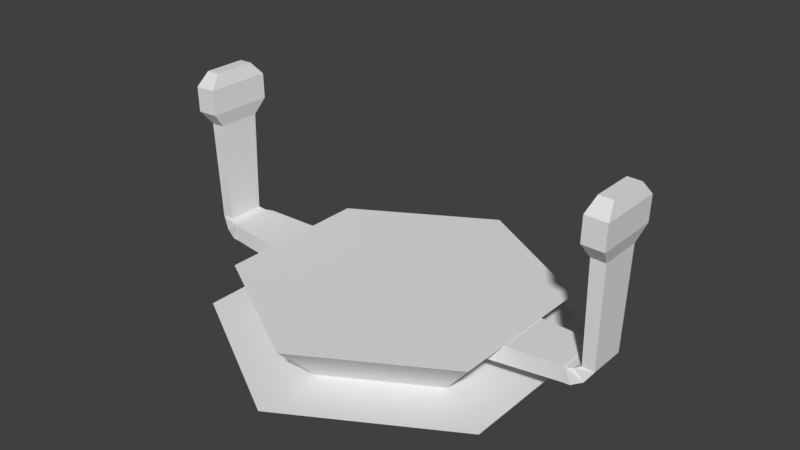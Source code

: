 # Source: BasicUnitFactory.blend  (saved by Blender 2.80.75; exported with 4.5.12 LTS)
import bpy
from mathutils import Matrix  # noqa: F401  (used for matrix-valued properties, if any)

bpy.ops.wm.read_factory_settings(use_empty=True)
scene = bpy.context.scene
scene.name = 'Scene'

# ---- collections
col_collection_1 = bpy.data.collections.new('Collection 1'); scene.collection.children.link(col_collection_1)

# ---- materials (node trees are filled in below, after node groups)
mat_none_001 = bpy.data.materials.new('None.001')
mat_none_001.alpha_threshold = 0.0
mat_none_001.use_transparent_shadow = False
mat_none_001.roughness = 0.5
mat_none = bpy.data.materials.new('None')
mat_none.alpha_threshold = 0.0
mat_none.use_transparent_shadow = False
mat_none.roughness = 0.5

# ---- material node trees

# ---- world
world_world = bpy.data.worlds.new('World'); scene.world = world_world
world_world.color = (0.05088, 0.05088, 0.05088)
world_world.use_sun_shadow = False
world_world.sun_shadow_jitter_overblur = 0.0
world_world.cycles.sampling_method = 'MANUAL'

# ---- meshes
me_tile_001 = bpy.data.meshes.new('Tile.001')
me_tile_001.from_pydata([(0.0, -0.1653, 0.6244), (0.5408, -0.1653, 0.3122), (0.5408, -0.1653, -0.3122), (0.0, -0.1653, -0.6244), (0.0, 0.08148, 2.614e-09), (0.0, 0.08148, -0.8643), (0.7485, 0.08148, 0.4321), (0.7485, 0.08148, -0.4321), (0.0, 0.08148, 0.8643)], [], [(4, 8, 6), (4, 6, 7), (4, 7, 5), (2, 3, 5, 7), (0, 1, 6, 8), (1, 2, 7, 6)])
_k = set([(0, 1), (1, 2), (2, 3), (5, 7), (6, 7), (6, 8)])
me_tile_001.attributes.new('sharp_edge', 'BOOLEAN', 'EDGE').data.foreach_set('value', [ (min(e.vertices), max(e.vertices)) in _k for e in me_tile_001.edges])
_uv = me_tile_001.uv_layers.new(name='UVMap')
_uv.uv.foreach_set('vector', [0.5, 0.5, 0.0, 0.75, 6.883e-08, 0.25, 0.5, 0.5, 6.883e-08, 0.25, 0.5, 0.0, 0.5, 0.5, 0.5, 0.0, 1.0, 0.25, 0.5, 0.0, 1.0, 0.25, 1.0, 0.25, 0.5, 0.0, 0.0, 0.75, 6.883e-08, 0.25, 6.883e-08, 0.25, 0.0, 0.75, 6.883e-08, 0.25, 0.5, 0.0, 0.5, 0.0, 6.883e-08, 0.25])
me_tile_001.materials.append(mat_none_001)
me_tile_001.use_remesh_preserve_volume = False
me_tile_001.use_remesh_preserve_attributes = False
me_tile_001.use_mirror_vertex_groups = False
me_tile_001.update()
me_tile_001.normals_split_custom_set([tuple(v) for v in zip(*[iter([0.0, 1.0, 0.0, 0.0, 1.0, 0.0, 0.0, 1.0, 0.0, 0.0, 1.0, 0.0, 0.0, 1.0, 0.0, 0.0, 1.0, 0.0, 0.0, 1.0, 0.0, 0.0, 1.0, 0.0, 0.0, 1.0, 0.0, 0.3825, -0.644, -0.6625, 0.3825, -0.644, -0.6625, 0.3825, -0.644, -0.6625, 0.3825, -0.644, -0.6625, 0.3825, -0.644, 0.6625, 0.3825, -0.644, 0.6625, 0.3825, -0.644, 0.6625, 0.3825, -0.644, 0.6625, 0.765, -0.644, 0.0, 0.765, -0.644, 0.0, 0.765, -0.644, 0.0, 0.765, -0.644, 0.0])] * 3)])
me_cube = bpy.data.meshes.new('Cube')
me_cube.from_pydata([(0.9736, -0.1231, 0.114), (0.9736, -0.1231, 0.1946), (0.9736, 0.1231, 0.114), (0.9736, 0.1231, 0.1946), (0.0, 0.1917, 0.0386), (0.0, 0.1917, 0.1641), (0.0, -0.1917, 0.0386), (0.0, -0.1917, 0.1641), (0.9845, 0.1231, 0.1922), (1.012, 0.1231, 0.1164), (1.012, -0.1231, 0.1164), (0.9845, -0.1231, 0.1922), (1.015, 0.1086, 0.1937), (1.067, 0.1086, 0.146), (1.067, -0.1086, 0.146), (1.015, -0.1086, 0.1937), (1.044, 0.09485, 0.2079), (1.106, 0.09485, 0.2061), (1.106, -0.09485, 0.2061), (1.044, -0.09485, 0.2079), (1.046, 0.109, 0.7222), (1.118, 0.109, 0.7202), (1.118, -0.109, 0.7202), (1.046, -0.109, 0.7222), (1.03, 0.1669, 0.7988), (1.139, 0.1669, 0.7957), (1.139, -0.1669, 0.7957), (1.03, -0.1669, 0.7988), (1.033, 0.1669, 0.926), (1.143, 0.1669, 0.9228), (1.143, -0.1669, 0.9228), (1.033, -0.1669, 0.926), (1.055, 0.1078, 0.9932), (1.125, 0.1078, 0.9912), (1.125, -0.1078, 0.9912), (1.055, -0.1078, 0.9932)], [], [(4, 5, 3, 2), (3, 1, 11, 8), (4, 2, 0, 6), (3, 5, 7, 1), (0, 1, 7, 6), (8, 11, 15, 12), (2, 3, 8, 9), (1, 0, 10, 11), (0, 2, 9, 10), (15, 14, 18, 19), (9, 8, 12, 13), (11, 10, 14, 15), (10, 9, 13, 14), (16, 19, 23, 20), (14, 13, 17, 18), (12, 15, 19, 16), (13, 12, 16, 17), (20, 23, 27, 24), (17, 16, 20, 21), (19, 18, 22, 23), (18, 17, 21, 22), (27, 26, 30, 31), (21, 20, 24, 25), (23, 22, 26, 27), (22, 21, 25, 26), (28, 31, 35, 32), (26, 25, 29, 30), (24, 27, 31, 28), (25, 24, 28, 29), (33, 32, 35, 34), (29, 28, 32, 33), (31, 30, 34, 35), (30, 29, 33, 34)])
_uv = me_cube.uv_layers.new(name='UVMap')
_uv.uv.foreach_set('vector', [0.375, 0.375, 0.625, 0.375, 0.625, 0.5, 0.375, 0.5, 0.625, 0.5, 0.625, 0.75, 0.625, 0.75, 0.625, 0.5, 0.25, 0.5, 0.375, 0.5, 0.375, 0.75, 0.25, 0.75, 0.625, 0.5, 0.75, 0.5, 0.75, 0.75, 0.625, 0.75, 0.375, 0.75, 0.625, 0.75, 0.625, 0.875, 0.375, 0.875, 0.625, 0.5, 0.625, 0.75, 0.625, 0.75, 0.625, 0.5, 0.375, 0.5, 0.625, 0.5, 0.625, 0.5, 0.375, 0.5, 0.625, 0.75, 0.375, 0.75, 0.375, 0.75, 0.625, 0.75, 0.375, 0.75, 0.375, 0.5, 0.375, 0.5, 0.375, 0.75, 0.625, 0.75, 0.375, 0.75, 0.375, 0.75, 0.625, 0.75, 0.375, 0.5, 0.625, 0.5, 0.625, 0.5, 0.375, 0.5, 0.625, 0.75, 0.375, 0.75, 0.375, 0.75, 0.625, 0.75, 0.375, 0.75, 0.375, 0.5, 0.375, 0.5, 0.375, 0.75, 0.625, 0.5, 0.625, 0.75, 0.625, 0.75, 0.625, 0.5, 0.375, 0.75, 0.375, 0.5, 0.375, 0.5, 0.375, 0.75, 0.625, 0.5, 0.625, 0.75, 0.625, 0.75, 0.625, 0.5, 0.375, 0.5, 0.625, 0.5, 0.625, 0.5, 0.375, 0.5, 0.625, 0.5, 0.625, 0.75, 0.625, 0.75, 0.625, 0.5, 0.375, 0.5, 0.625, 0.5, 0.625, 0.5, 0.375, 0.5, 0.625, 0.75, 0.375, 0.75, 0.375, 0.75, 0.625, 0.75, 0.375, 0.75, 0.375, 0.5, 0.375, 0.5, 0.375, 0.75, 0.625, 0.75, 0.375, 0.75, 0.375, 0.75, 0.625, 0.75, 0.375, 0.5, 0.625, 0.5, 0.625, 0.5, 0.375, 0.5, 0.625, 0.75, 0.375, 0.75, 0.375, 0.75, 0.625, 0.75, 0.375, 0.75, 0.375, 0.5, 0.375, 0.5, 0.375, 0.75, 0.625, 0.5, 0.625, 0.75, 0.625, 0.75, 0.625, 0.5, 0.375, 0.75, 0.375, 0.5, 0.375, 0.5, 0.375, 0.75, 0.625, 0.5, 0.625, 0.75, 0.625, 0.75, 0.625, 0.5, 0.375, 0.5, 0.625, 0.5, 0.625, 0.5, 0.375, 0.5, 0.375, 0.5, 0.625, 0.5, 0.625, 0.75, 0.375, 0.75, 0.375, 0.5, 0.625, 0.5, 0.625, 0.5, 0.375, 0.5, 0.625, 0.75, 0.375, 0.75, 0.375, 0.75, 0.625, 0.75, 0.375, 0.75, 0.375, 0.5, 0.375, 0.5, 0.375, 0.75])
me_cube.use_remesh_preserve_volume = False
me_cube.use_remesh_preserve_attributes = False
me_cube.use_mirror_vertex_groups = False
me_cube.update()
me_tile = bpy.data.meshes.new('Tile')
me_tile.from_pydata([(0.0, 0.0, 0.0), (0.0, 0.0, 1.0), (0.866, 0.0, 0.5), (0.866, 0.0, -0.5), (0.0, 0.0, -1.0), (-0.866, 0.0, -0.5), (-0.866, 0.0, 0.5)], [], [(0, 1, 2), (0, 2, 3), (0, 3, 4), (0, 4, 5), (0, 5, 6), (0, 6, 1)])
me_tile.polygons.foreach_set('use_smooth', [True] * 6)
_k = set([(1, 2), (1, 6), (2, 3), (3, 4), (4, 5), (5, 6)])
me_tile.attributes.new('sharp_edge', 'BOOLEAN', 'EDGE').data.foreach_set('value', [ (min(e.vertices), max(e.vertices)) in _k for e in me_tile.edges])
_uv = me_tile.uv_layers.new(name='UVMap')
_uv.uv.foreach_set('vector', [0.5, 0.5, 0.0, 0.75, 6.883e-08, 0.25, 0.5, 0.5, 6.883e-08, 0.25, 0.5, 0.0, 0.5, 0.5, 0.5, 0.0, 1.0, 0.25, 0.5, 0.5, 1.0, 0.25, 1.0, 0.75, 0.5, 0.5, 1.0, 0.75, 0.5, 1.0, 0.5, 0.5, 0.5, 1.0, 0.0, 0.75])
me_tile.materials.append(mat_none)
me_tile.use_remesh_preserve_volume = False
me_tile.use_remesh_preserve_attributes = False
me_tile.use_mirror_vertex_groups = False
me_tile.update()
me_tile.normals_split_custom_set([tuple(v) for v in zip(*[iter([0.0, 1.0, 0.0, 0.0, 1.0, 0.0, 0.0, 1.0, 0.0, 0.0, 1.0, 0.0, 0.0, 1.0, 0.0, 0.0, 1.0, 0.0, 0.0, 1.0, 0.0, 0.0, 1.0, 0.0, 0.0, 1.0, 0.0, 0.0, 1.0, 0.0, 0.0, 1.0, 0.0, 0.0, 1.0, 0.0, 0.0, 1.0, 0.0, 0.0, 1.0, 0.0, 0.0, 1.0, 0.0, 0.0, 1.0, 0.0, 0.0, 1.0, 0.0, 0.0, 1.0, 0.0])] * 3)])

# ---- objects
ob_build_platform = bpy.data.objects.new('Build Platform', me_tile_001)
ob_cube = bpy.data.objects.new('Cube', me_cube)
ob_tile_surface = bpy.data.objects.new('Tile Surface', me_tile)

# ---- transforms, parenting, visibility, modifiers, constraints
ob_build_platform.location = (0.0, 0.0, 0.1603)
ob_build_platform.rotation_euler = (1.571, -0.0, 0.0)
ob_build_platform.lineart.crease_threshold = 0.0
_m = ob_build_platform.modifiers.new('Mirror', 'MIRROR')
ob_cube.location = (0.0, 0.0, 0.03836)
ob_cube.scale = (1.075, 1.075, 1.075)
ob_cube.lineart.crease_threshold = 0.0
_m = ob_cube.modifiers.new('Mirror', 'MIRROR')
ob_tile_surface.location = (0.0, 0.0, 0.0)
ob_tile_surface.rotation_euler = (1.571, -0.0, 0.0)
ob_tile_surface.lineart.crease_threshold = 0.0

# ---- collection membership
scene.collection.objects.link(ob_build_platform)
scene.collection.objects.link(ob_cube)
col_collection_1.objects.link(ob_tile_surface)

# ---- scene / render settings (as saved in the file)
scene.frame_start = 1; scene.frame_end = 250; scene.frame_set(1)
scene.render.engine = 'BLENDER_EEVEE_NEXT'
scene.render.resolution_percentage = 50
scene.render.dither_intensity = 0.0
scene.cycles.use_denoising = False
scene.cycles.samples = 128
scene.cycles.sampling_pattern = 'TABULATED_SOBOL'
scene.cycles.use_adaptive_sampling = False
scene.cycles.use_light_tree = False
scene.cycles.blur_glossy = 0.0
scene.cycles.sample_clamp_indirect = 0.0
scene.view_settings.view_transform = 'Standard'
bpy.context.view_layer.update()

# ---- added for rendering (the .blend has no active camera and no usable light): camera, sun
cam_auto = bpy.data.cameras.new('AutoCamera')
cam_auto.lens = 50.0
cam_auto.sensor_width = 36.0
cam_auto.clip_end = 1000.0
ob_auto_camera = bpy.data.objects.new('AutoCamera', cam_auto)
scene.collection.objects.link(ob_auto_camera)
ob_auto_camera.location = (3.10583, -3.727, 3.03515)
ob_auto_camera.rotation_euler = (1.09748, -7.21219e-08, 0.694738)
scene.camera = ob_auto_camera
light_auto_sun = bpy.data.lights.new('AutoSun', 'SUN')
light_auto_sun.energy = 3.0
light_auto_sun.angle = 0.0523599
ob_auto_sun = bpy.data.objects.new('AutoSun', light_auto_sun)
scene.collection.objects.link(ob_auto_sun)
ob_auto_sun.rotation_euler = (0.872665, 0.174533, 0.523599)
bpy.context.view_layer.update()
